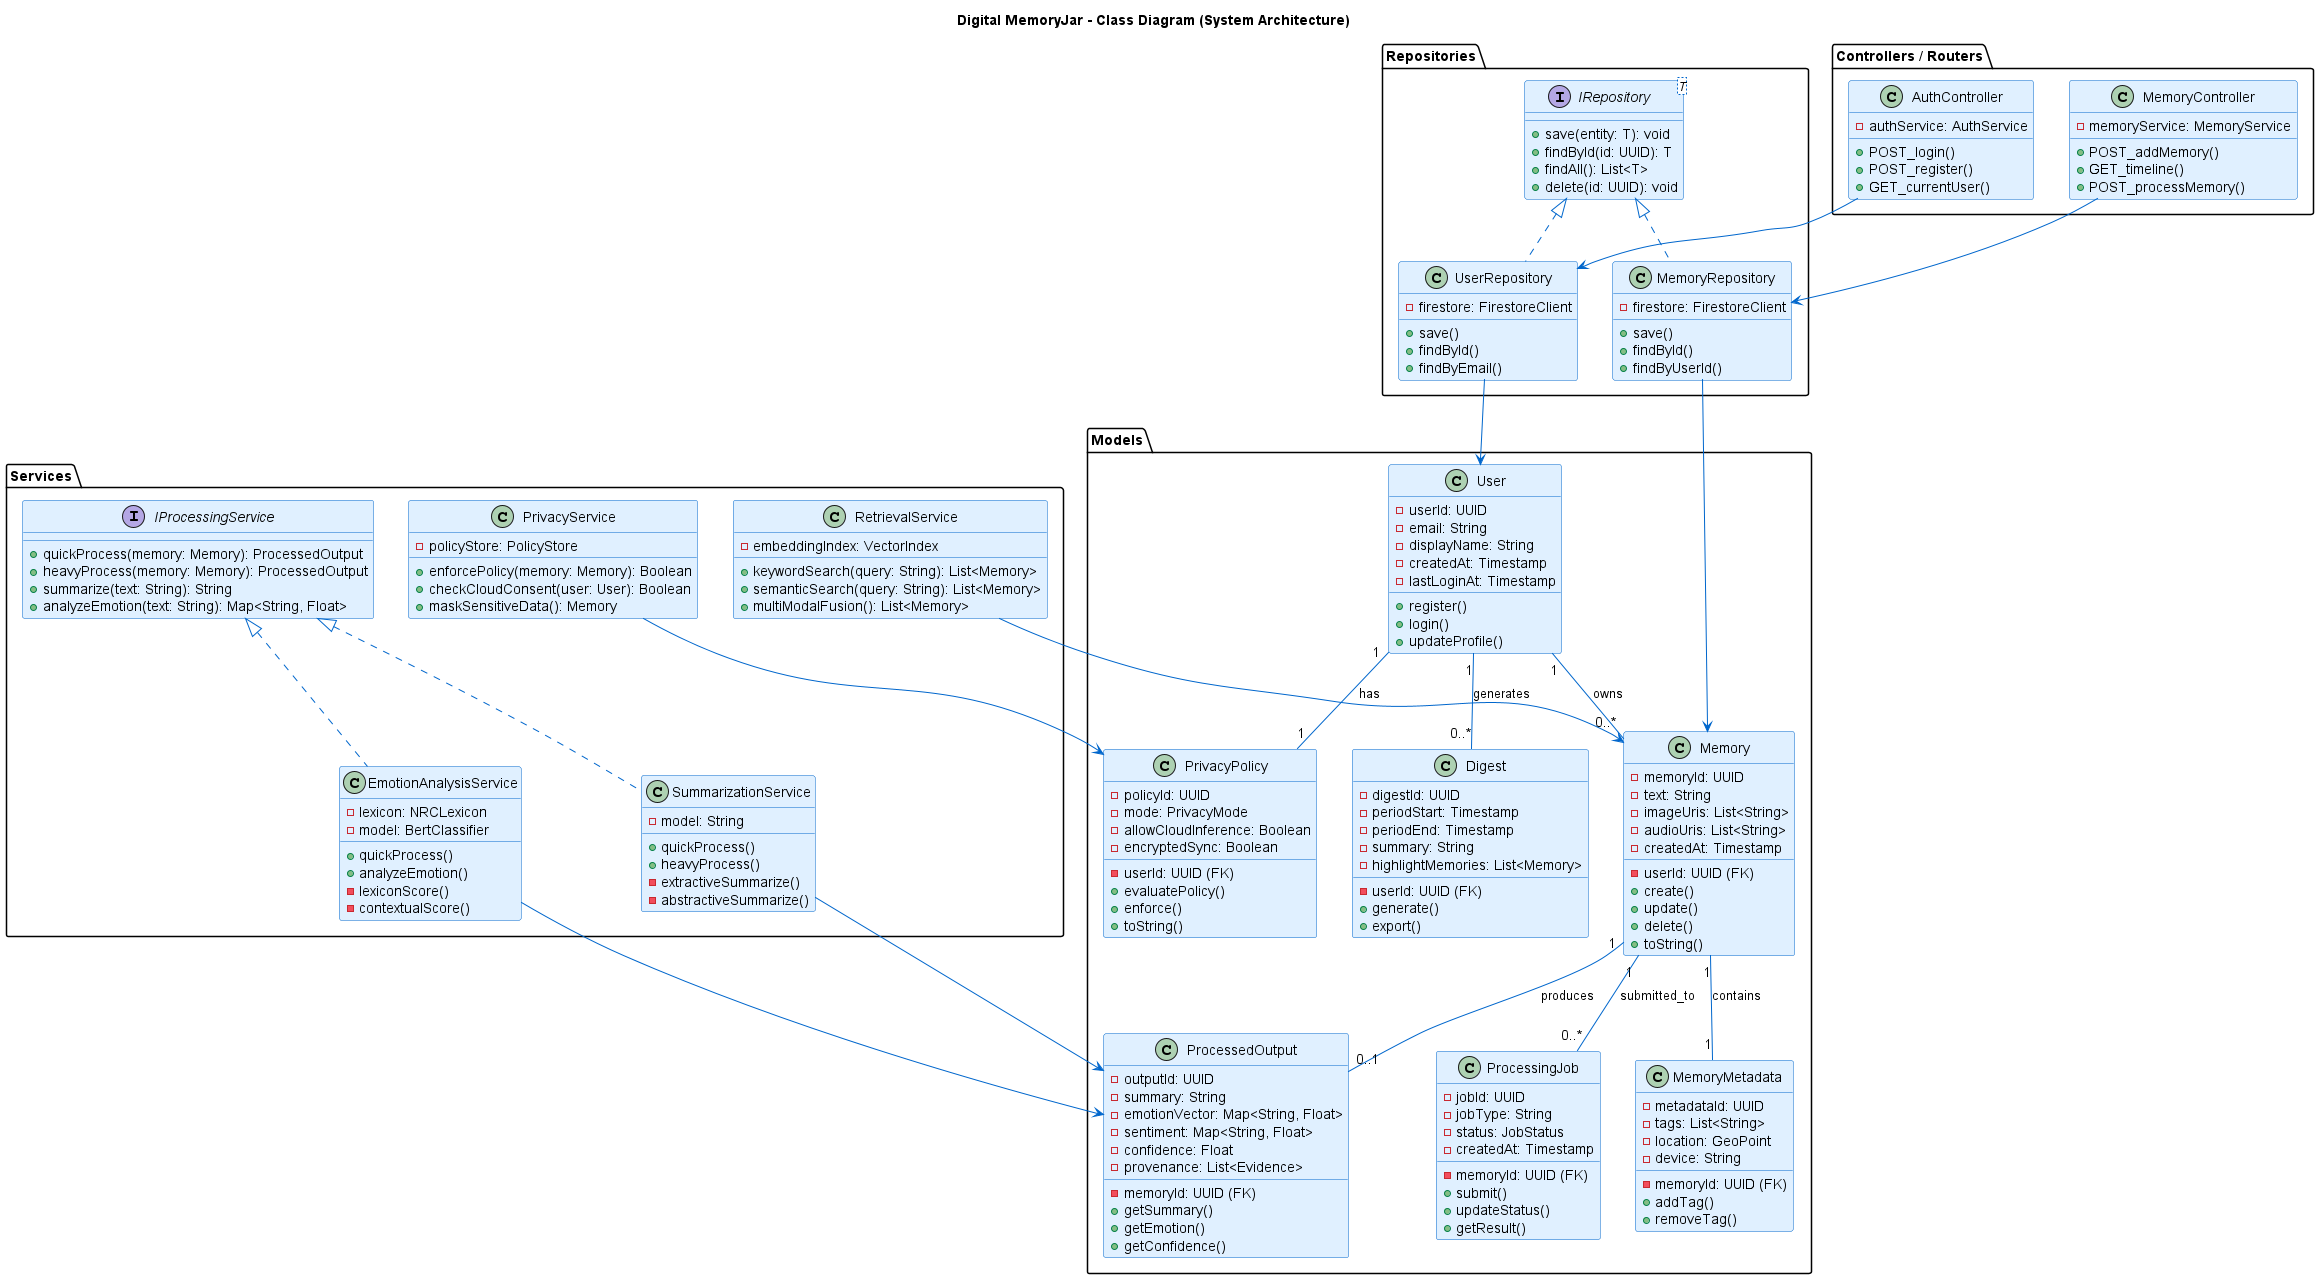

The diagram above was rendered by PlantUML. Its source (embedded in the PNG):
@startuml
title Digital MemoryJar - Class Diagram (System Architecture)

skinparam classBackgroundColor #E0F0FF
skinparam classArrowColor #0066CC
skinparam classBorderColor #0066CC

package "Models" {
  class User {
    - userId: UUID
    - email: String
    - displayName: String
    - createdAt: Timestamp
    - lastLoginAt: Timestamp
    + register()
    + login()
    + updateProfile()
  }

  class Memory {
    - memoryId: UUID
    - userId: UUID (FK)
    - text: String
    - imageUris: List<String>
    - audioUris: List<String>
    - createdAt: Timestamp
    + create()
    + update()
    + delete()
    + toString()
  }

  class MemoryMetadata {
    - metadataId: UUID
    - memoryId: UUID (FK)
    - tags: List<String>
    - location: GeoPoint
    - device: String
    + addTag()
    + removeTag()
  }

  class ProcessingJob {
    - jobId: UUID
    - memoryId: UUID (FK)
    - jobType: String
    - status: JobStatus
    - createdAt: Timestamp
    + submit()
    + updateStatus()
    + getResult()
  }

  class ProcessedOutput {
    - outputId: UUID
    - memoryId: UUID (FK)
    - summary: String
    - emotionVector: Map<String, Float>
    - sentiment: Map<String, Float>
    - confidence: Float
    - provenance: List<Evidence>
    + getSummary()
    + getEmotion()
    + getConfidence()
  }

  class PrivacyPolicy {
    - policyId: UUID
    - userId: UUID (FK)
    - mode: PrivacyMode
    - allowCloudInference: Boolean
    - encryptedSync: Boolean
    + evaluatePolicy()
    + enforce()
    + toString()
  }

  class Digest {
    - digestId: UUID
    - userId: UUID (FK)
    - periodStart: Timestamp
    - periodEnd: Timestamp
    - summary: String
    - highlightMemories: List<Memory>
    + generate()
    + export()
  }
}

package "Services" {
  interface IProcessingService {
    + quickProcess(memory: Memory): ProcessedOutput
    + heavyProcess(memory: Memory): ProcessedOutput
    + summarize(text: String): String
    + analyzeEmotion(text: String): Map<String, Float>
  }

  class SummarizationService implements IProcessingService {
    - model: String
    + quickProcess()
    + heavyProcess()
    - extractiveSummarize()
    - abstractiveSummarize()
  }

  class EmotionAnalysisService implements IProcessingService {
    - lexicon: NRCLexicon
    - model: BertClassifier
    + quickProcess()
    + analyzeEmotion()
    - lexiconScore()
    - contextualScore()
  }

  class RetrievalService {
    - embeddingIndex: VectorIndex
    + keywordSearch(query: String): List<Memory>
    + semanticSearch(query: String): List<Memory>
    + multiModalFusion(): List<Memory>
  }

  class PrivacyService {
    - policyStore: PolicyStore
    + enforcePolicy(memory: Memory): Boolean
    + checkCloudConsent(user: User): Boolean
    + maskSensitiveData(): Memory
  }
}

package "Repositories" {
  interface IRepository<T> {
    + save(entity: T): void
    + findById(id: UUID): T
    + findAll(): List<T>
    + delete(id: UUID): void
  }

  class MemoryRepository implements IRepository {
    - firestore: FirestoreClient
    + save()
    + findById()
    + findByUserId()
  }

  class UserRepository implements IRepository {
    - firestore: FirestoreClient
    + save()
    + findById()
    + findByEmail()
  }
}

package "Controllers / Routers" {
  class MemoryController {
    - memoryService: MemoryService
    + POST_addMemory()
    + GET_timeline()
    + POST_processMemory()
  }

  class AuthController {
    - authService: AuthService
    + POST_login()
    + POST_register()
    + GET_currentUser()
  }
}

User "1" -- "0..*" Memory : owns
User "1" -- "1" PrivacyPolicy : has
Memory "1" -- "0..*" ProcessingJob : submitted_to
Memory "1" -- "0..1" ProcessedOutput : produces
Memory "1" -- "1" MemoryMetadata : contains
User "1" -- "0..*" Digest : generates

MemoryRepository --> Memory
UserRepository --> User
SummarizationService --> ProcessedOutput
EmotionAnalysisService --> ProcessedOutput
PrivacyService --> PrivacyPolicy
RetrievalService --> Memory
MemoryController --> MemoryRepository
AuthController --> UserRepository

@enduml